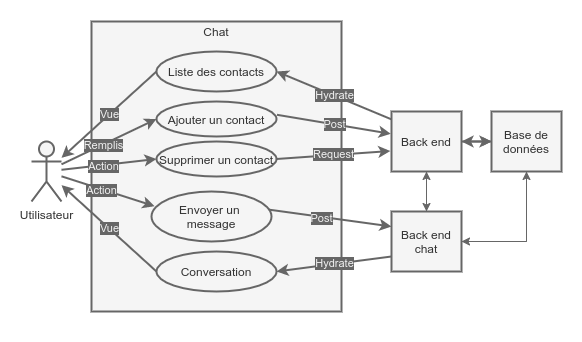

The diagram above was exported from draw.io. Its source (the exported page's mxGraphModel, read from the mxfile embedded in the PNG):
<mxGraphModel dx="863" dy="608" grid="1" gridSize="10" guides="1" tooltips="1" connect="1" arrows="1" fold="1" page="1" pageScale="1" pageWidth="827" pageHeight="1169" math="0" shadow="0">
  <root>
    <object label="" id="0">
      <mxCell />
    </object>
    <mxCell id="1" parent="0" />
    <mxCell id="32" value="" style="rounded=0;whiteSpace=wrap;html=1;strokeWidth=2;fillColor=#FFFFFF;strokeColor=none;" parent="1" vertex="1">
      <mxGeometry x="80" y="10" width="580" height="340" as="geometry" />
    </mxCell>
    <mxCell id="7" value="" style="rounded=0;whiteSpace=wrap;html=1;strokeWidth=2;fillColor=#f5f5f5;strokeColor=#666666;fontColor=#333333;" parent="1" vertex="1">
      <mxGeometry x="170" y="30" width="250" height="290" as="geometry" />
    </mxCell>
    <mxCell id="17" value="Vue" style="rounded=0;orthogonalLoop=1;jettySize=auto;html=1;strokeWidth=2;fillColor=#f5f5f5;strokeColor=#666666;exitX=0;exitY=0.5;exitDx=0;exitDy=0;labelBackgroundColor=#666666;fontColor=#F0F0F0;" parent="1" source="12" target="4" edge="1">
      <mxGeometry relative="1" as="geometry">
        <mxPoint x="140" y="190" as="sourcePoint" />
        <mxPoint x="140" y="190" as="targetPoint" />
      </mxGeometry>
    </mxCell>
    <mxCell id="18" style="rounded=0;orthogonalLoop=1;jettySize=auto;html=1;strokeWidth=2;fillColor=#f5f5f5;strokeColor=#666666;entryX=0;entryY=0.5;entryDx=0;entryDy=0;" parent="1" target="14" edge="1" source="4">
      <mxGeometry relative="1" as="geometry">
        <mxPoint x="140" y="160" as="sourcePoint" />
        <mxPoint x="140" y="200" as="targetPoint" />
      </mxGeometry>
    </mxCell>
    <mxCell id="35" value="Remplis" style="edgeLabel;html=1;align=center;verticalAlign=middle;resizable=0;points=[];labelBackgroundColor=#666666;fontColor=#F0F0F0;" parent="18" vertex="1" connectable="0">
      <mxGeometry x="-0.1416" y="-1" relative="1" as="geometry">
        <mxPoint as="offset" />
      </mxGeometry>
    </mxCell>
    <mxCell id="4" value="Utilisateur" style="shape=umlActor;verticalLabelPosition=bottom;verticalAlign=top;html=1;outlineConnect=0;strokeWidth=2;fillColor=#f5f5f5;strokeColor=#666666;fontColor=#333333;" parent="1" vertex="1">
      <mxGeometry x="110" y="150" width="30" height="60" as="geometry" />
    </mxCell>
    <mxCell id="9" value="Chat" style="text;html=1;align=center;verticalAlign=middle;whiteSpace=wrap;rounded=0;strokeWidth=2;fontColor=#333333;" parent="1" vertex="1">
      <mxGeometry x="230" y="30" width="130" height="20" as="geometry" />
    </mxCell>
    <mxCell id="19" value="Hydrate" style="edgeStyle=none;rounded=0;orthogonalLoop=1;jettySize=auto;html=1;strokeWidth=2;fillColor=#f5f5f5;strokeColor=#666666;entryX=1;entryY=0.5;entryDx=0;entryDy=0;exitX=0;exitY=0.131;exitDx=0;exitDy=0;labelBackgroundColor=#666666;fontColor=#F0F0F0;exitPerimeter=0;" parent="1" source="25" target="12" edge="1">
      <mxGeometry relative="1" as="geometry">
        <mxPoint x="460" y="180" as="targetPoint" />
      </mxGeometry>
    </mxCell>
    <mxCell id="12" value="Liste des contacts" style="ellipse;whiteSpace=wrap;html=1;strokeWidth=2;fillColor=#f5f5f5;strokeColor=#666666;fontColor=#333333;" parent="1" vertex="1">
      <mxGeometry x="235" y="60" width="120" height="40" as="geometry" />
    </mxCell>
    <mxCell id="21" value="Post" style="edgeStyle=none;rounded=0;orthogonalLoop=1;jettySize=auto;html=1;strokeWidth=2;fillColor=#f5f5f5;strokeColor=#666666;entryX=-0.01;entryY=0.372;entryDx=0;entryDy=0;labelBackgroundColor=#666666;exitX=1.004;exitY=0.38;exitDx=0;exitDy=0;exitPerimeter=0;fontColor=#F0F0F0;entryPerimeter=0;" parent="1" source="14" target="25" edge="1">
      <mxGeometry relative="1" as="geometry">
        <mxPoint x="460" y="200" as="targetPoint" />
      </mxGeometry>
    </mxCell>
    <mxCell id="14" value="Ajouter un contact" style="ellipse;whiteSpace=wrap;html=1;strokeWidth=2;fillColor=#f5f5f5;strokeColor=#666666;fontColor=#333333;" parent="1" vertex="1">
      <mxGeometry x="235" y="110" width="120" height="35" as="geometry" />
    </mxCell>
    <mxCell id="28" style="edgeStyle=none;rounded=0;orthogonalLoop=1;jettySize=auto;html=1;entryX=0;entryY=0.5;entryDx=0;entryDy=0;strokeWidth=2;fillColor=#f5f5f5;strokeColor=#666666;" parent="1" source="25" target="26" edge="1">
      <mxGeometry relative="1" as="geometry">
        <mxPoint x="570" y="180" as="targetPoint" />
      </mxGeometry>
    </mxCell>
    <mxCell id="53" value="" style="edgeStyle=orthogonalEdgeStyle;rounded=0;orthogonalLoop=1;jettySize=auto;html=1;strokeColor=#666666;" edge="1" parent="1" source="25" target="26">
      <mxGeometry relative="1" as="geometry" />
    </mxCell>
    <mxCell id="56" style="edgeStyle=orthogonalEdgeStyle;rounded=0;orthogonalLoop=1;jettySize=auto;html=1;entryX=0.5;entryY=0;entryDx=0;entryDy=0;strokeColor=#666666;" edge="1" parent="1" source="25" target="52">
      <mxGeometry relative="1" as="geometry" />
    </mxCell>
    <mxCell id="25" value="Back end" style="rounded=0;whiteSpace=wrap;html=1;strokeWidth=2;fillColor=#f5f5f5;strokeColor=#666666;fontColor=#333333;" parent="1" vertex="1">
      <mxGeometry x="470" y="120" width="70" height="60" as="geometry" />
    </mxCell>
    <mxCell id="27" style="edgeStyle=none;rounded=0;orthogonalLoop=1;jettySize=auto;html=1;entryX=1;entryY=0.5;entryDx=0;entryDy=0;strokeWidth=2;fillColor=#f5f5f5;strokeColor=#666666;" parent="1" source="26" target="25" edge="1">
      <mxGeometry relative="1" as="geometry" />
    </mxCell>
    <mxCell id="66" style="edgeStyle=orthogonalEdgeStyle;rounded=0;orthogonalLoop=1;jettySize=auto;html=1;entryX=1;entryY=0.5;entryDx=0;entryDy=0;strokeColor=#666666;" edge="1" parent="1" source="26" target="52">
      <mxGeometry relative="1" as="geometry">
        <Array as="points">
          <mxPoint x="605" y="250" />
        </Array>
      </mxGeometry>
    </mxCell>
    <mxCell id="26" value="Base de données" style="rounded=0;whiteSpace=wrap;html=1;strokeWidth=2;fillColor=#f5f5f5;strokeColor=#666666;fontColor=#333333;" parent="1" vertex="1">
      <mxGeometry x="570" y="120" width="70" height="60" as="geometry" />
    </mxCell>
    <mxCell id="39" value="Envoyer un &lt;br&gt;message" style="ellipse;whiteSpace=wrap;html=1;strokeWidth=2;fillColor=#f5f5f5;strokeColor=#666666;fontColor=#333333;" parent="1" vertex="1">
      <mxGeometry x="230" y="200" width="120" height="50" as="geometry" />
    </mxCell>
    <mxCell id="40" style="rounded=0;orthogonalLoop=1;jettySize=auto;html=1;strokeWidth=2;fillColor=#f5f5f5;strokeColor=#666666;entryX=0.026;entryY=0.294;entryDx=0;entryDy=0;entryPerimeter=0;" parent="1" target="39" edge="1" source="4">
      <mxGeometry relative="1" as="geometry">
        <mxPoint x="140" y="170" as="sourcePoint" />
        <mxPoint x="270" y="245" as="targetPoint" />
      </mxGeometry>
    </mxCell>
    <mxCell id="41" value="Action" style="edgeLabel;html=1;align=center;verticalAlign=middle;resizable=0;points=[];labelBackgroundColor=#666666;fontColor=#F0F0F0;" parent="40" vertex="1" connectable="0">
      <mxGeometry x="-0.1416" y="-1" relative="1" as="geometry">
        <mxPoint as="offset" />
      </mxGeometry>
    </mxCell>
    <mxCell id="42" style="rounded=0;orthogonalLoop=1;jettySize=auto;html=1;strokeWidth=2;fillColor=#f5f5f5;strokeColor=#666666;entryX=0;entryY=0.25;entryDx=0;entryDy=0;exitX=0.979;exitY=0.363;exitDx=0;exitDy=0;exitPerimeter=0;" parent="1" source="39" target="52" edge="1">
      <mxGeometry relative="1" as="geometry">
        <mxPoint x="381.88" y="290" as="sourcePoint" />
        <mxPoint x="470" y="374.70000000000005" as="targetPoint" />
      </mxGeometry>
    </mxCell>
    <mxCell id="43" value="Post" style="edgeLabel;html=1;align=center;verticalAlign=middle;resizable=0;points=[];labelBackgroundColor=#666666;fontColor=#F0F0F0;" parent="42" vertex="1" connectable="0">
      <mxGeometry x="-0.1416" y="-1" relative="1" as="geometry">
        <mxPoint as="offset" />
      </mxGeometry>
    </mxCell>
    <mxCell id="55" style="edgeStyle=orthogonalEdgeStyle;rounded=0;orthogonalLoop=1;jettySize=auto;html=1;entryX=0.5;entryY=1;entryDx=0;entryDy=0;strokeColor=#666666;" edge="1" parent="1" source="52" target="25">
      <mxGeometry relative="1" as="geometry" />
    </mxCell>
    <mxCell id="65" style="edgeStyle=orthogonalEdgeStyle;rounded=0;orthogonalLoop=1;jettySize=auto;html=1;entryX=0.5;entryY=1;entryDx=0;entryDy=0;strokeColor=#666666;" edge="1" parent="1" source="52" target="26">
      <mxGeometry relative="1" as="geometry" />
    </mxCell>
    <mxCell id="52" value="Back end&lt;br&gt;chat" style="rounded=0;whiteSpace=wrap;html=1;strokeWidth=2;fillColor=#f5f5f5;strokeColor=#666666;fontColor=#333333;" vertex="1" parent="1">
      <mxGeometry x="470" y="220" width="70" height="60" as="geometry" />
    </mxCell>
    <mxCell id="59" value="Supprimer un contact" style="ellipse;whiteSpace=wrap;html=1;strokeWidth=2;fillColor=#f5f5f5;strokeColor=#666666;fontColor=#333333;" vertex="1" parent="1">
      <mxGeometry x="235" y="150" width="120" height="35" as="geometry" />
    </mxCell>
    <mxCell id="61" style="rounded=0;orthogonalLoop=1;jettySize=auto;html=1;strokeWidth=2;fillColor=#f5f5f5;strokeColor=#666666;entryX=0;entryY=0.5;entryDx=0;entryDy=0;" edge="1" parent="1" source="4" target="59">
      <mxGeometry relative="1" as="geometry">
        <mxPoint x="140" y="190" as="sourcePoint" />
        <mxPoint x="245.00000000000023" y="137.5" as="targetPoint" />
      </mxGeometry>
    </mxCell>
    <mxCell id="62" value="Action" style="edgeLabel;html=1;align=center;verticalAlign=middle;resizable=0;points=[];labelBackgroundColor=#666666;fontColor=#F0F0F0;" vertex="1" connectable="0" parent="61">
      <mxGeometry x="-0.1416" y="-1" relative="1" as="geometry">
        <mxPoint as="offset" />
      </mxGeometry>
    </mxCell>
    <mxCell id="63" value="Request" style="edgeStyle=none;rounded=0;orthogonalLoop=1;jettySize=auto;html=1;strokeWidth=2;fillColor=#f5f5f5;strokeColor=#666666;entryX=-0.01;entryY=0.372;entryDx=0;entryDy=0;labelBackgroundColor=#666666;exitX=1;exitY=0.5;exitDx=0;exitDy=0;fontColor=#F0F0F0;entryPerimeter=0;" edge="1" parent="1" source="59">
      <mxGeometry relative="1" as="geometry">
        <mxPoint x="468.81999999999994" y="159.50999999999993" as="targetPoint" />
        <mxPoint x="355" y="140.49000000000007" as="sourcePoint" />
      </mxGeometry>
    </mxCell>
    <mxCell id="67" value="Conversation" style="ellipse;whiteSpace=wrap;html=1;strokeWidth=2;fillColor=#f5f5f5;strokeColor=#666666;fontColor=#333333;" vertex="1" parent="1">
      <mxGeometry x="235" y="260" width="120" height="40" as="geometry" />
    </mxCell>
    <mxCell id="68" value="Hydrate" style="edgeStyle=none;rounded=0;orthogonalLoop=1;jettySize=auto;html=1;strokeWidth=2;fillColor=#f5f5f5;strokeColor=#666666;exitX=0;exitY=0.75;exitDx=0;exitDy=0;labelBackgroundColor=#666666;fontColor=#F0F0F0;entryX=1;entryY=0.5;entryDx=0;entryDy=0;" edge="1" parent="1" source="52" target="67">
      <mxGeometry relative="1" as="geometry">
        <mxPoint x="355" y="290" as="targetPoint" />
        <mxPoint x="470" y="397.8600000000001" as="sourcePoint" />
      </mxGeometry>
    </mxCell>
    <mxCell id="69" value="Vue" style="rounded=0;orthogonalLoop=1;jettySize=auto;html=1;strokeWidth=2;fillColor=#f5f5f5;strokeColor=#666666;exitX=0;exitY=0.5;exitDx=0;exitDy=0;labelBackgroundColor=#666666;fontColor=#F0F0F0;" edge="1" parent="1" source="67" target="4">
      <mxGeometry relative="1" as="geometry">
        <mxPoint x="235" y="350.68" as="sourcePoint" />
        <mxPoint x="140" y="449.9981818181819" as="targetPoint" />
      </mxGeometry>
    </mxCell>
  </root>
</mxGraphModel>